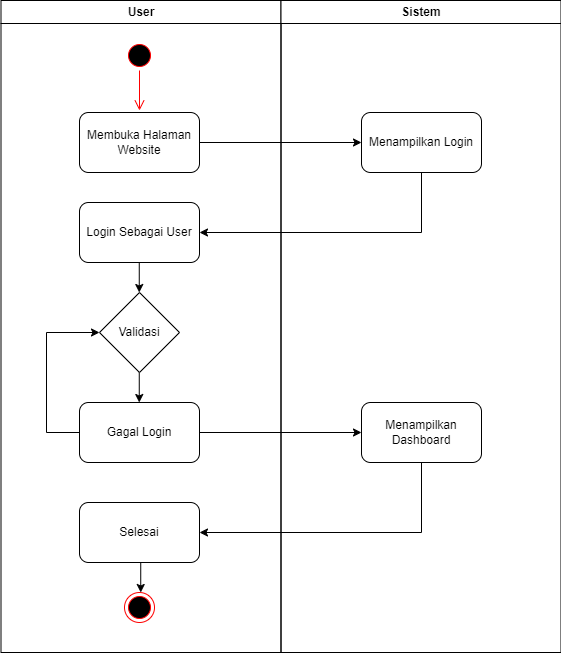

The diagram above was exported from draw.io. Its source (the exported page's mxGraphModel, read from the mxfile embedded in the PNG):
<mxGraphModel dx="781" dy="801" grid="1" gridSize="10" guides="1" tooltips="1" connect="1" arrows="1" fold="1" page="1" pageScale="1" pageWidth="1169" pageHeight="826" background="none" math="0" shadow="0">
  <root>
    <mxCell id="0" />
    <mxCell id="1" parent="0" />
    <mxCell id="2" value="User" style="swimlane;whiteSpace=wrap;startSize=23;" parent="1" vertex="1">
      <mxGeometry x="164.5" y="128" width="280" height="652" as="geometry" />
    </mxCell>
    <mxCell id="N3iVy3bFQUZzhTFWHVRU-43" value="Membuka Halaman Website" style="rounded=1;whiteSpace=wrap;html=1;" parent="2" vertex="1">
      <mxGeometry x="78.5" y="112" width="120" height="60" as="geometry" />
    </mxCell>
    <mxCell id="N3iVy3bFQUZzhTFWHVRU-47" value="" style="ellipse;shape=startState;fillColor=#000000;strokeColor=#ff0000;" parent="2" vertex="1">
      <mxGeometry x="123.5" y="40" width="30" height="30" as="geometry" />
    </mxCell>
    <mxCell id="N3iVy3bFQUZzhTFWHVRU-48" value="" style="edgeStyle=elbowEdgeStyle;elbow=horizontal;verticalAlign=bottom;endArrow=open;endSize=8;strokeColor=#FF0000;endFill=1;rounded=0" parent="2" source="N3iVy3bFQUZzhTFWHVRU-47" edge="1">
      <mxGeometry x="-64.5" y="-88" as="geometry">
        <mxPoint x="138.57142857142867" y="110" as="targetPoint" />
      </mxGeometry>
    </mxCell>
    <mxCell id="N3iVy3bFQUZzhTFWHVRU-53" value="Login Sebagai User" style="rounded=1;whiteSpace=wrap;html=1;" parent="2" vertex="1">
      <mxGeometry x="78.5" y="202" width="120" height="60" as="geometry" />
    </mxCell>
    <mxCell id="N3iVy3bFQUZzhTFWHVRU-67" value="Selesai" style="rounded=1;whiteSpace=wrap;html=1;" parent="2" vertex="1">
      <mxGeometry x="78.5" y="502" width="120" height="60" as="geometry" />
    </mxCell>
    <mxCell id="N3iVy3bFQUZzhTFWHVRU-71" value="" style="endArrow=classic;html=1;rounded=0;exitX=0.5;exitY=1;exitDx=0;exitDy=0;entryX=0.5;entryY=0;entryDx=0;entryDy=0;" parent="2" edge="1">
      <mxGeometry width="50" height="50" relative="1" as="geometry">
        <mxPoint x="139.74" y="562" as="sourcePoint" />
        <mxPoint x="139.74" y="592" as="targetPoint" />
      </mxGeometry>
    </mxCell>
    <mxCell id="N3iVy3bFQUZzhTFWHVRU-73" value="" style="ellipse;html=1;shape=endState;fillColor=#000000;strokeColor=#ff0000;" parent="2" vertex="1">
      <mxGeometry x="123.5" y="592" width="30" height="30" as="geometry" />
    </mxCell>
    <mxCell id="N3iVy3bFQUZzhTFWHVRU-81" value="" style="endArrow=classic;html=1;rounded=0;exitX=0.5;exitY=1;exitDx=0;exitDy=0;entryX=0.5;entryY=0;entryDx=0;entryDy=0;" parent="2" edge="1">
      <mxGeometry width="50" height="50" relative="1" as="geometry">
        <mxPoint x="138.26" y="262" as="sourcePoint" />
        <mxPoint x="138.26" y="292" as="targetPoint" />
      </mxGeometry>
    </mxCell>
    <mxCell id="N3iVy3bFQUZzhTFWHVRU-82" value="Gagal Login" style="rounded=1;whiteSpace=wrap;html=1;" parent="2" vertex="1">
      <mxGeometry x="78.5" y="402" width="120" height="60" as="geometry" />
    </mxCell>
    <mxCell id="N3iVy3bFQUZzhTFWHVRU-83" value="" style="endArrow=classic;html=1;rounded=0;exitX=0.5;exitY=1;exitDx=0;exitDy=0;entryX=0.5;entryY=0;entryDx=0;entryDy=0;" parent="2" edge="1">
      <mxGeometry width="50" height="50" relative="1" as="geometry">
        <mxPoint x="138.26000000000005" y="372" as="sourcePoint" />
        <mxPoint x="138.26000000000005" y="402" as="targetPoint" />
      </mxGeometry>
    </mxCell>
    <mxCell id="zXFHx6BExftAtPyvenUs-3" value="Validasi" style="rhombus;whiteSpace=wrap;html=1;" vertex="1" parent="2">
      <mxGeometry x="98.5" y="292" width="80" height="80" as="geometry" />
    </mxCell>
    <mxCell id="zXFHx6BExftAtPyvenUs-5" value="" style="endArrow=classic;html=1;rounded=0;entryX=0;entryY=0.5;entryDx=0;entryDy=0;exitX=0;exitY=0.5;exitDx=0;exitDy=0;" edge="1" parent="2" source="N3iVy3bFQUZzhTFWHVRU-82" target="zXFHx6BExftAtPyvenUs-3">
      <mxGeometry width="50" height="50" relative="1" as="geometry">
        <mxPoint x="135.5" y="472" as="sourcePoint" />
        <mxPoint x="185.5" y="422" as="targetPoint" />
        <Array as="points">
          <mxPoint x="45.5" y="432" />
          <mxPoint x="45.5" y="332" />
        </Array>
      </mxGeometry>
    </mxCell>
    <mxCell id="3" value="Sistem" style="swimlane;whiteSpace=wrap" parent="1" vertex="1">
      <mxGeometry x="444.5" y="128" width="280" height="652" as="geometry" />
    </mxCell>
    <mxCell id="N3iVy3bFQUZzhTFWHVRU-44" value="Menampilkan Login" style="rounded=1;whiteSpace=wrap;html=1;" parent="3" vertex="1">
      <mxGeometry x="80.5" y="112" width="120" height="60" as="geometry" />
    </mxCell>
    <mxCell id="zXFHx6BExftAtPyvenUs-6" value="Menampilkan Dashboard" style="rounded=1;whiteSpace=wrap;html=1;" vertex="1" parent="3">
      <mxGeometry x="80.5" y="402" width="120" height="60" as="geometry" />
    </mxCell>
    <mxCell id="N3iVy3bFQUZzhTFWHVRU-46" value="" style="endArrow=classic;html=1;rounded=0;exitX=1;exitY=0.5;exitDx=0;exitDy=0;entryX=0;entryY=0.5;entryDx=0;entryDy=0;" parent="1" source="N3iVy3bFQUZzhTFWHVRU-43" target="N3iVy3bFQUZzhTFWHVRU-44" edge="1">
      <mxGeometry width="50" height="50" relative="1" as="geometry">
        <mxPoint x="440" y="330" as="sourcePoint" />
        <mxPoint x="490" y="280" as="targetPoint" />
      </mxGeometry>
    </mxCell>
    <mxCell id="N3iVy3bFQUZzhTFWHVRU-79" value="" style="endArrow=classic;html=1;rounded=0;exitX=0.5;exitY=1;exitDx=0;exitDy=0;entryX=1;entryY=0.5;entryDx=0;entryDy=0;" parent="1" source="N3iVy3bFQUZzhTFWHVRU-44" target="N3iVy3bFQUZzhTFWHVRU-53" edge="1">
      <mxGeometry width="50" height="50" relative="1" as="geometry">
        <mxPoint x="410" y="470" as="sourcePoint" />
        <mxPoint x="370" y="360" as="targetPoint" />
        <Array as="points">
          <mxPoint x="585" y="360" />
        </Array>
      </mxGeometry>
    </mxCell>
    <mxCell id="zXFHx6BExftAtPyvenUs-7" value="" style="endArrow=classic;html=1;rounded=0;entryX=1;entryY=0.5;entryDx=0;entryDy=0;exitX=0.5;exitY=1;exitDx=0;exitDy=0;" edge="1" parent="1" source="zXFHx6BExftAtPyvenUs-6" target="N3iVy3bFQUZzhTFWHVRU-67">
      <mxGeometry width="50" height="50" relative="1" as="geometry">
        <mxPoint x="410" y="600" as="sourcePoint" />
        <mxPoint x="460" y="550" as="targetPoint" />
        <Array as="points">
          <mxPoint x="585" y="660" />
        </Array>
      </mxGeometry>
    </mxCell>
    <mxCell id="zXFHx6BExftAtPyvenUs-8" value="" style="endArrow=classic;html=1;rounded=0;exitX=1;exitY=0.5;exitDx=0;exitDy=0;entryX=0;entryY=0.5;entryDx=0;entryDy=0;" edge="1" parent="1" source="N3iVy3bFQUZzhTFWHVRU-82" target="zXFHx6BExftAtPyvenUs-6">
      <mxGeometry width="50" height="50" relative="1" as="geometry">
        <mxPoint x="420" y="440" as="sourcePoint" />
        <mxPoint x="470" y="390" as="targetPoint" />
      </mxGeometry>
    </mxCell>
  </root>
</mxGraphModel>